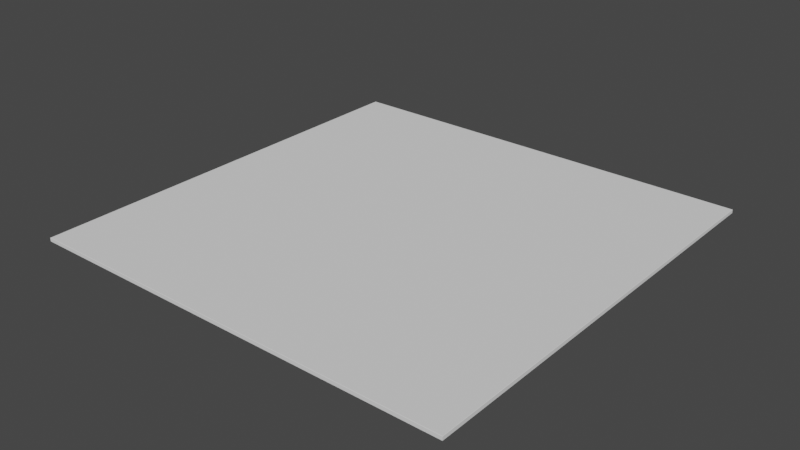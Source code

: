# Source: April_Park_Flat_Base.blend  (saved by Blender 2.92.15; exported with 4.5.12 LTS)
import bpy
from mathutils import Matrix  # noqa: F401  (used for matrix-valued properties, if any)

bpy.ops.wm.read_factory_settings(use_empty=True)
scene = bpy.context.scene
scene.name = 'Scene'

# ---- world
world_world = bpy.data.worlds.new('World'); scene.world = world_world
world_world.use_nodes = True; world_world.node_tree.nodes.clear()
_N = world_world.node_tree.nodes; _L = world_world.node_tree.links
n0 = _N.new('ShaderNodeOutputWorld'); n0.name = 'World Output'; n0.location = (300, 300)
n1 = _N.new('ShaderNodeBackground'); n1.name = 'Background'; n1.location = (10, 300)
n1.inputs[0].default_value = (0.05088, 0.05088, 0.05088, 1.0)
_L.new(n1.outputs[0], n0.inputs[0])
n0.is_active_output = True
world_world.color = (0.05088, 0.05088, 0.05088)
world_world.use_sun_shadow = False
world_world.sun_shadow_jitter_overblur = 0.0

# ---- meshes
me_base = bpy.data.meshes.new('Base')
me_base.from_pydata([(14.99, -14.51, 0.004854), (14.99, 15.49, 0.004854), (-15.01, -14.51, 0.004854), (-15.01, 15.49, 0.004854), (14.97, -14.48, 0.2549), (14.99, -14.51, 0.2449), (14.97, 15.47, 0.2549), (14.99, 15.49, 0.2449), (-14.99, -14.48, 0.2549), (-15.01, -14.51, 0.2449), (-14.99, 15.47, 0.2549), (-15.01, 15.49, 0.2449)], [], [(1, 3, 11, 7), (8, 4, 6, 10), (5, 9, 2, 0), (9, 11, 3, 2), (2, 3, 1, 0), (6, 4, 5, 7), (8, 10, 11, 9), (9, 5, 4, 8), (7, 11, 10, 6), (0, 1, 7, 5)])
_uv = me_base.uv_layers.new(name='UVMap')
_uv.uv.foreach_set('vector', [30.41, -0.3386, -29.41, -0.3386, -29.41, 0.14, 30.41, 0.14, -29.37, -29.87, 30.37, -29.87, 30.37, 29.87, -29.37, 29.87, 30.41, 0.14, -29.41, 0.14, -29.41, -0.3386, 30.41, -0.3386, -29.41, 0.14, 30.41, 0.14, 30.41, -0.3386, -29.41, -0.3386, -29.41, -29.91, -29.41, 29.92, 30.41, 29.92, 30.41, -29.91, 30.37, 29.87, 30.37, -29.87, 30.41, -29.91, 30.41, 29.92, -29.37, -29.87, -29.37, 29.87, -29.41, 29.92, -29.41, -29.91, -29.41, -29.91, 30.41, -29.91, 30.37, -29.87, -29.37, -29.87, 30.41, 29.92, -29.41, 29.92, -29.37, 29.87, 30.37, 29.87, -29.41, -0.3386, 30.41, -0.3386, 30.41, 0.14, -29.41, 0.14])
me_base.use_remesh_preserve_volume = False
me_base.use_remesh_preserve_attributes = False
me_base.use_mirror_vertex_groups = False
me_base.update()

# ---- objects
ob_base = bpy.data.objects.new('Base', me_base)

# ---- transforms, parenting, visibility, modifiers, constraints
ob_base.location = (0.0, 0.0, 0.0)
ob_base.lock_rotations_4d = False
ob_base.empty_display_type = 'ARROWS'
ob_base.lineart.crease_threshold = 0.0

# ---- collection membership
scene.collection.objects.link(ob_base)

# ---- scene / render settings (as saved in the file)
scene.frame_start = 1; scene.frame_end = 250; scene.frame_set(1)
scene.render.engine = 'BLENDER_EEVEE_NEXT'
scene.cycles.use_denoising = False
scene.cycles.samples = 128
scene.cycles.sampling_pattern = 'TABULATED_SOBOL'
scene.cycles.use_adaptive_sampling = False
scene.cycles.use_light_tree = False
scene.view_settings.view_transform = 'Filmic'
bpy.context.view_layer.update()

# ---- added for rendering (the .blend has no active camera and no usable light): camera, sun
cam_auto = bpy.data.cameras.new('AutoCamera')
cam_auto.lens = 50.0
cam_auto.sensor_width = 36.0
cam_auto.clip_end = 1000.0
ob_auto_camera = bpy.data.objects.new('AutoCamera', cam_auto)
scene.collection.objects.link(ob_auto_camera)
ob_auto_camera.location = (39.2456, -46.6108, 31.5336)
ob_auto_camera.rotation_euler = (1.09748, -7.21219e-08, 0.694738)
scene.camera = ob_auto_camera
light_auto_sun = bpy.data.lights.new('AutoSun', 'SUN')
light_auto_sun.energy = 3.0
light_auto_sun.angle = 0.0523599
ob_auto_sun = bpy.data.objects.new('AutoSun', light_auto_sun)
scene.collection.objects.link(ob_auto_sun)
ob_auto_sun.rotation_euler = (0.872665, 0.174533, 0.523599)
bpy.context.view_layer.update()
